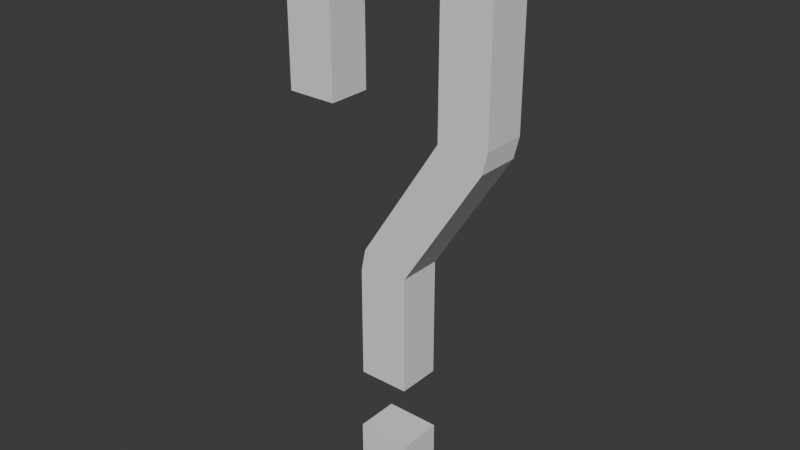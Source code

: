 # Source: QuestionMark.blend  (saved by Blender 4.2.66; exported with 4.5.12 LTS)
import bpy
from mathutils import Matrix  # noqa: F401  (used for matrix-valued properties, if any)

bpy.ops.wm.read_factory_settings(use_empty=True)
scene = bpy.context.scene
scene.name = 'Scene'

# ---- collections
col_collection = bpy.data.collections.new('Collection'); scene.collection.children.link(col_collection)

# ---- world
world_world = bpy.data.worlds.new('World'); scene.world = world_world
world_world.use_nodes = True; world_world.node_tree.nodes.clear()
_N = world_world.node_tree.nodes; _L = world_world.node_tree.links
n0 = _N.new('ShaderNodeOutputWorld'); n0.name = 'World Output'; n0.location = (300, 300)
n1 = _N.new('ShaderNodeBackground'); n1.name = 'Background'; n1.location = (10, 300)
n1.inputs[0].default_value = (0.05088, 0.05088, 0.05088, 1.0)
_L.new(n1.outputs[0], n0.inputs[0])
n0.is_active_output = True
world_world.color = (0.05088, 0.05088, 0.05088)
world_world.sun_shadow_jitter_overblur = 0.0

# ---- meshes
me_text = bpy.data.meshes.new('Text')
me_text.from_pydata([(0.05069, -0.05, -0.5744), (-0.07467, -0.05, -0.7196), (0.2389, -0.05, 0.1772), (0.227, -0.05, 0.1286), (0.04574, -0.05, -0.1555), (0.04574, -0.05, -0.4293), (-0.05901, -0.05, -0.1231), (0.1249, -0.05, 0.1621), (0.1249, -0.05, 0.4697), (-0.139, -0.05, 0.4697), (0.05069, 0.05, -0.5744), (0.05069, 0.05, -0.7196), (-0.07467, 0.05, -0.5744), (0.2389, 0.05, 0.1772), (0.227, 0.05, 0.1286), (0.04574, 0.05, -0.1555), (0.04574, 0.05, -0.4293), (-0.06945, 0.05, -0.1738), (-0.05901, 0.05, -0.1231), (0.1249, 0.05, 0.4697), (-0.2536, 0.05, 0.1794), (-0.06973, 0.05, -0.4293), (-0.06973, -0.05, -0.4293), (-0.06945, -0.05, -0.1738), (0.1249, 0.05, 0.1621), (-0.139, 0.05, 0.4697), (-0.139, 0.05, 0.1794), (-0.139, -0.05, 0.1794), (-0.2536, -0.05, 0.1794), (0.05069, -0.05, -0.7196), (-0.07467, 0.05, -0.7196), (-0.07467, -0.05, -0.5744), (0.2389, -0.05, 0.482), (0.1366, -0.05, 0.5844), (-0.1513, -0.05, 0.5844), (-0.2536, -0.05, 0.482), (0.1366, 0.05, 0.5844), (0.2389, 0.05, 0.482), (-0.2536, 0.05, 0.482), (-0.1513, 0.05, 0.5844)], [], [(37, 19, 36), (33, 39, 34), (28, 27, 9), (7, 2, 8), (7, 3, 2), (6, 3, 7), (6, 4, 3), (6, 5, 4), (23, 5, 6), (22, 5, 23), (1, 0, 31), (1, 29, 0), (33, 34, 9), (19, 37, 13), (38, 25, 20), (20, 25, 26), (24, 19, 13), (24, 13, 14), (18, 24, 14), (18, 14, 15), (18, 15, 16), (17, 18, 16), (21, 17, 16), (30, 12, 10), (30, 10, 11), (35, 20, 28), (3, 13, 2), (4, 14, 3), (5, 15, 4), (22, 16, 5), (22, 17, 21), (6, 17, 23), (7, 18, 6), (8, 24, 7), (9, 19, 8), (27, 25, 9), (28, 26, 27), (9, 35, 28), (2, 37, 32), (29, 10, 0), (1, 11, 29), (31, 30, 1), (0, 12, 31), (39, 36, 19), (35, 39, 38), (36, 32, 37), (34, 35, 9), (35, 34, 39), (36, 33, 32), (33, 36, 39), (8, 33, 9), (33, 8, 32), (8, 2, 32), (35, 38, 20), (3, 14, 13), (4, 15, 14), (5, 16, 15), (22, 21, 16), (22, 23, 17), (6, 18, 17), (7, 24, 18), (8, 19, 24), (9, 25, 19), (27, 26, 25), (28, 20, 26), (38, 39, 25), (2, 13, 37), (29, 11, 10), (1, 30, 11), (31, 12, 30), (0, 10, 12), (19, 25, 39)])
_uv = me_text.uv_layers.new(name='UVMap')
_uv.uv.foreach_set('vector', [0.04887, 0.0, 0.4023, 0.0, 0.0, 0.0, 0.7118, 1.0, 0.7049, 0.0, 0.7049, 1.0, 0.4368, 0.0, 0.4253, 0.0, 0.4138, 0.0, 0.3908, 0.0, 0.05747, 0.0, 0.4023, 0.0, 0.3908, 0.0, 0.1034, 0.0, 0.09195, 0.0, 0.3793, 0.0, 0.1034, 0.0, 0.3908, 0.0, 0.3793, 0.0, 0.2069, 0.0, 0.1954, 0.0, 0.2759, 0.0, 0.2184, 0.0, 0.2069, 0.0, 0.2644, 0.0, 0.2184, 0.0, 0.2759, 0.0, 0.2299, 0.0, 0.2184, 0.0, 0.2414, 0.0, 0.02299, 0.0, 0.0, 0.0, 0.03448, 0.0, 0.02299, 0.0, 0.01149, 0.0, 0.0, 0.0, 0.0, 1.0, 0.4329, 0.0, 0.381, 1.0, 0.4023, 0.0, 0.04887, 0.0, 0.05747, 0.0, 0.4454, 0.0, 0.4138, 0.0, 0.4368, 0.0, 0.4368, 0.0, 0.4138, 0.0, 0.4253, 0.0, 0.3908, 0.0, 0.4023, 0.0, 0.05747, 0.0, 0.3908, 0.0, 0.09195, 0.0, 0.1034, 0.0, 0.3793, 0.0, 0.3908, 0.0, 0.1034, 0.0, 0.3793, 0.0, 0.1954, 0.0, 0.2069, 0.0, 0.2759, 0.0, 0.2069, 0.0, 0.2184, 0.0, 0.2644, 0.0, 0.2759, 0.0, 0.2184, 0.0, 0.2299, 0.0, 0.2414, 0.0, 0.2184, 0.0, 0.02299, 0.0, 0.03448, 0.0, 0.0, 0.0, 0.02299, 0.0, 0.0, 0.0, 0.01149, 0.0, 0.4137, 1.0, 0.4048, 0.0, 0.4048, 1.0, 0.05952, 1.0, 0.04762, 0.0, 0.04762, 1.0, 0.1667, 1.0, 0.1548, 0.0, 0.1548, 1.0, 0.1786, 1.0, 0.1667, 0.0, 0.1667, 1.0, 0.1905, 1.0, 0.1786, 0.0, 0.1786, 1.0, 0.1905, 1.0, 0.2024, 0.0, 0.1905, 0.0, 0.2381, 1.0, 0.2262, 0.0, 0.2262, 1.0, 0.3571, 1.0, 0.3452, 0.0, 0.3452, 1.0, 0.369, 1.0, 0.3571, 0.0, 0.3571, 1.0, 0.381, 1.0, 0.369, 0.0, 0.369, 1.0, 0.3929, 1.0, 0.381, 0.0, 0.381, 1.0, 0.4048, 1.0, 0.3929, 0.0, 0.3929, 1.0, 0.4138, 0.0, 0.4454, 0.0, 0.4368, 0.0, 0.0119, 1.0, 0.002993, 0.0, 0.002993, 1.0, 0.25, 1.0, 0.0, 0.0, 0.0, 1.0, 0.5, 1.0, 0.25, 0.0, 0.25, 1.0, 0.75, 1.0, 0.5, 0.0, 0.5, 1.0, 1.0, 1.0, 0.75, 0.0, 0.75, 1.0, 0.7049, 0.0, 0.0, 0.0, 0.4023, 0.0, 0.4137, 1.0, 0.4167, 0.0, 0.4137, 0.0, 0.0, 0.0, 0.002993, 1.0, 0.002993, 0.0, 0.4329, 0.0, 0.4454, 0.0, 0.4138, 0.0, 0.4137, 1.0, 0.4167, 1.0, 0.4167, 0.0, 0.0, 0.0, 0.0, 1.0, 0.002993, 1.0, 0.7118, 1.0, 0.7118, 0.0, 0.7049, 0.0, 0.4023, 0.0, 0.0, 1.0, 0.381, 1.0, 0.0, 1.0, 0.4023, 0.0, 0.04887, 0.0, 0.4023, 0.0, 0.05747, 0.0, 0.04887, 0.0, 0.4137, 1.0, 0.4137, 0.0, 0.4048, 0.0, 0.05952, 1.0, 0.05952, 0.0, 0.04762, 0.0, 0.1667, 1.0, 0.1667, 0.0, 0.1548, 0.0, 0.1786, 1.0, 0.1786, 0.0, 0.1667, 0.0, 0.1905, 1.0, 0.1905, 0.0, 0.1786, 0.0, 0.1905, 1.0, 0.2024, 1.0, 0.2024, 0.0, 0.2381, 1.0, 0.2381, 0.0, 0.2262, 0.0, 0.3571, 1.0, 0.3571, 0.0, 0.3452, 0.0, 0.369, 1.0, 0.369, 0.0, 0.3571, 0.0, 0.381, 1.0, 0.381, 0.0, 0.369, 0.0, 0.3929, 1.0, 0.3929, 0.0, 0.381, 0.0, 0.4048, 1.0, 0.4048, 0.0, 0.3929, 0.0, 0.4454, 0.0, 0.3647, 0.0, 0.4138, 0.0, 0.0119, 1.0, 0.0119, 0.0, 0.002993, 0.0, 0.25, 1.0, 0.25, 0.0, 0.0, 0.0, 0.5, 1.0, 0.5, 0.0, 0.25, 0.0, 0.75, 1.0, 0.75, 0.0, 0.5, 0.0, 1.0, 1.0, 1.0, 0.0, 0.75, 0.0, 0.4023, 0.0, 0.4138, 0.0, 0.7049, 0.0])
me_text.auto_texspace = False
me_text.update()
me_text.normals_split_custom_set([tuple(v) for v in zip(*[iter([0.0, 1.0, -4.5e-08, 0.0, 1.0, -4.5e-08, 0.0, 1.0, -4.5e-08, 0.0, -5.96e-07, 1.0, 0.0, -5.96e-07, 1.0, 0.0, -5.96e-07, 1.0, 0.0, -1.0, 5.597e-08, 0.0, -1.0, 5.597e-08, 0.0, -1.0, 5.597e-08, -6.418e-09, -1.0, 5.31e-08, -6.418e-09, -1.0, 5.31e-08, -6.418e-09, -1.0, 5.31e-08, -4.198e-08, -1.0, 2.171e-07, -4.198e-08, -1.0, 2.171e-07, -4.198e-08, -1.0, 2.171e-07, -1.205e-07, -1.0, 7.92e-08, -1.205e-07, -1.0, 7.92e-08, -1.205e-07, -1.0, 7.92e-08, 9.179e-08, -1.0, -2.092e-07, 9.179e-08, -1.0, -2.092e-07, 9.179e-08, -1.0, -2.092e-07, 1.423e-07, -1.0, 0.0, 1.423e-07, -1.0, 0.0, 1.423e-07, -1.0, 0.0, 8.881e-08, -1.0, -1.095e-07, 8.881e-08, -1.0, -1.095e-07, 8.881e-08, -1.0, -1.095e-07, 0.0, -1.0, -3.158e-08, 0.0, -1.0, -3.158e-08, 0.0, -1.0, -3.158e-08, 0.0, -1.0, 4.094e-07, 0.0, -1.0, 4.094e-07, 0.0, -1.0, 4.094e-07, 0.0, -1.0, 4.094e-07, 0.0, -1.0, 4.094e-07, 0.0, -1.0, 4.094e-07, -2.071e-07, -1.0, 8.11e-08, -2.071e-07, -1.0, 8.11e-08, -2.071e-07, -1.0, 8.11e-08, -5.288e-09, 1.0, 4.823e-08, -5.288e-09, 1.0, 4.823e-08, -5.288e-09, 1.0, 4.823e-08, 5.298e-09, 1.0, 2.684e-08, 5.298e-09, 1.0, 2.684e-08, 5.298e-09, 1.0, 2.684e-08, 0.0, 1.0, 5.597e-08, 0.0, 1.0, 5.597e-08, 0.0, 1.0, 5.597e-08, -6.418e-09, 1.0, 5.31e-08, -6.418e-09, 1.0, 5.31e-08, -6.418e-09, 1.0, 5.31e-08, -4.198e-08, 1.0, 3.257e-07, -4.198e-08, 1.0, 3.257e-07, -4.198e-08, 1.0, 3.257e-07, -9.216e-08, 1.0, 1.584e-07, -9.216e-08, 1.0, 1.584e-07, -9.216e-08, 1.0, 1.584e-07, 1.188e-07, 1.0, -1.046e-07, 1.188e-07, 1.0, -1.046e-07, 1.188e-07, 1.0, -1.046e-07, 1.758e-07, 1.0, 9.741e-08, 1.758e-07, 1.0, 9.741e-08, 1.758e-07, 1.0, 9.741e-08, -8.881e-08, 1.0, 0.0, -8.881e-08, 1.0, 0.0, -8.881e-08, 1.0, 0.0, 0.0, 1.0, 6.315e-08, 0.0, 1.0, 6.315e-08, 0.0, 1.0, 6.315e-08, 0.0, 1.0, 0.0, 0.0, 1.0, 0.0, 0.0, 1.0, 0.0, 0.0, 1.0, 0.0, 0.0, 1.0, 0.0, 0.0, 1.0, 0.0, -1.0, -3.447e-06, -4.842e-13, -1.0, -3.447e-06, -4.842e-13, -1.0, -3.447e-06, -4.842e-13, 0.9873, 1.326e-06, -0.1589, 0.9872, -0.007016, -0.1592, 0.9873, 2.387e-06, -0.1589, 0.8366, 0.004119, -0.5479, 0.837, 0.005872, -0.5472, 0.8362, 1.107e-09, -0.5485, 1.0, 0.0, 0.0, 1.0, 0.0, 0.0, 1.0, 0.0, 0.0, 0.0, 0.0, -1.0, 0.0, 0.0, -1.0, 0.0, 0.0, -1.0, -1.0, 0.0001396, 0.0003294, -1.0, 4.474e-11, 0.0003166, -1.0, 8.457e-06, 0.0003167, -0.9774, -0.0003277, 0.2115, -0.9774, 0.00041, 0.2115, -0.9774, -0.00242, 0.2113, -0.835, -0.004637, 0.5502, -0.8345, -0.001503, 0.551, -0.8359, -0.007009, 0.5489, -1.0, 0.0, 0.0, -1.0, 0.0, 0.0, -1.0, 0.0, 0.0, 0.0, 0.0, -1.0, 0.0, 0.0, -1.0, 0.0, 0.0, -1.0, 1.0, 0.0, 0.0, 1.0, 0.0, 0.0, 1.0, 0.0, 0.0, 0.0, 0.0, -1.0, 0.0, 0.0, -1.0, 0.0, 0.0, -1.0, 5.04e-07, -1.0, -1.611e-07, 5.04e-07, -1.0, -1.611e-07, 5.04e-07, -1.0, -1.611e-07, 1.0, -4.455e-07, 2.185e-14, 1.0, -4.455e-07, 2.185e-14, 1.0, -4.455e-07, 2.185e-14, 1.0, 0.0, 0.0, 1.0, 0.0, 0.0, 1.0, 0.0, 0.0, 0.0, 0.0, -1.0, 0.0, 0.0, -1.0, 0.0, 0.0, -1.0, -1.0, 0.0, 0.0, -1.0, 0.0, 0.0, -1.0, 0.0, 0.0, 0.0, 0.0, 1.0, 0.0, 0.0, 1.0, 0.0, 0.0, 1.0, 0.0, 1.0, 1.763e-08, 0.0, 1.0, 1.763e-08, 0.0, 1.0, 1.763e-08, -0.7071, -1.029e-06, 0.7071, -0.7071, -1.029e-06, 0.7071, -0.7071, -1.029e-06, 0.7071, 0.7071, 1.662e-07, 0.7071, 0.7071, 1.662e-07, 0.7071, 0.7071, 1.662e-07, 0.7071, 5.26e-07, -1.0, 7.165e-08, 5.26e-07, -1.0, 7.165e-08, 5.26e-07, -1.0, 7.165e-08, -0.7071, -5.556e-07, 0.7071, -0.7071, -5.556e-07, 0.7071, -0.7071, -5.556e-07, 0.7071, 0.7071, 5.146e-07, 0.7071, 0.7071, 5.146e-07, 0.7071, 0.7071, 5.146e-07, 0.7071, 0.0, 5.96e-07, 1.0, 0.0, 5.96e-07, 1.0, 0.0, 5.96e-07, 1.0, 0.0, -1.0, -5.537e-07, 0.0, -1.0, -5.537e-07, 0.0, -1.0, -5.537e-07, 5.684e-08, -1.0, -5.76e-07, 5.684e-08, -1.0, -5.76e-07, 5.684e-08, -1.0, -5.76e-07, -5.288e-09, -1.0, 5.359e-08, -5.288e-09, -1.0, 5.359e-08, -5.288e-09, -1.0, 5.359e-08, -1.0, -4.924e-07, 7.878e-07, -1.0, -4.924e-07, 7.878e-07, -1.0, -4.924e-07, 7.878e-07, 0.9866, -0.02079, -0.1615, 0.9873, -2.408e-08, -0.1589, 0.9868, -0.01771, -0.1609, 0.8363, 0.002021, -0.5483, 0.8362, 6.597e-06, -0.5485, 0.8362, -3.955e-06, -0.5484, 1.0, 0.0, 0.0, 1.0, 0.0, 0.0, 1.0, 0.0, 0.0, 0.0, 0.0, -1.0, 0.0, 0.0, -1.0, 0.0, 0.0, -1.0, -1.0, 0.0004161, 6.258e-05, -1.0, 1.216e-05, -1.887e-05, -1.0, 0.0005469, 0.0001263, -0.9774, -0.001393, 0.2114, -0.9774, -0.002418, 0.2113, -0.9774, -0.001834, 0.2114, -0.8351, -0.004876, 0.5501, -0.8359, -0.007009, 0.5489, -0.8346, -0.002494, 0.5508, -1.0, 0.0, 0.0, -1.0, 0.0, 0.0, -1.0, 0.0, 0.0, 0.0, 0.0, -1.0, 0.0, 0.0, -1.0, 0.0, 0.0, -1.0, 1.0, 0.0, 0.0, 1.0, 0.0, 0.0, 1.0, 0.0, 0.0, 0.0, 0.0, -1.0, 0.0, 0.0, -1.0, 0.0, 0.0, -1.0, 0.0, 1.0, 3.582e-08, 0.0, 1.0, 3.582e-08, 0.0, 1.0, 3.582e-08, 1.0, -1.466e-06, 3.422e-07, 1.0, -1.466e-06, 3.422e-07, 1.0, -1.466e-06, 3.422e-07, 1.0, 0.0, 0.0, 1.0, 0.0, 0.0, 1.0, 0.0, 0.0, 0.0, 0.0, -1.0, 0.0, 0.0, -1.0, 0.0, 0.0, -1.0, -1.0, 0.0, 0.0, -1.0, 0.0, 0.0, -1.0, 0.0, 0.0, 0.0, 0.0, 1.0, 0.0, 0.0, 1.0, 0.0, 0.0, 1.0, 0.0, 1.0, 7.691e-08, 0.0, 1.0, 7.691e-08, 0.0, 1.0, 7.691e-08])] * 3)])

# ---- objects
ob_text = bpy.data.objects.new('Text', me_text)

# ---- transforms, parenting, visibility, modifiers, constraints
ob_text.location = (0.0, 0.0, -1.137e-09)
_m = ob_text.modifiers.new('Bevel', 'BEVEL')
_m.width = 0.0
_m.width_pct = 0.0
_m.offset_type = 'WIDTH'

# ---- collection membership
col_collection.objects.link(ob_text)

# ---- scene / render settings (as saved in the file)
scene.frame_start = 1; scene.frame_end = 250; scene.frame_set(1)
scene.render.engine = 'BLENDER_EEVEE_NEXT'
bpy.context.view_layer.update()

# ---- added for rendering (the .blend has no active camera and no usable light): camera, sun
cam_auto = bpy.data.cameras.new('AutoCamera')
cam_auto.lens = 50.0
cam_auto.sensor_width = 36.0
cam_auto.clip_end = 1000.0
ob_auto_camera = bpy.data.objects.new('AutoCamera', cam_auto)
scene.collection.objects.link(ob_auto_camera)
ob_auto_camera.location = (1.28565, -1.55161, 0.966823)
ob_auto_camera.rotation_euler = (1.09748, -7.21219e-08, 0.694738)
scene.camera = ob_auto_camera
light_auto_sun = bpy.data.lights.new('AutoSun', 'SUN')
light_auto_sun.energy = 3.0
light_auto_sun.angle = 0.0523599
ob_auto_sun = bpy.data.objects.new('AutoSun', light_auto_sun)
scene.collection.objects.link(ob_auto_sun)
ob_auto_sun.rotation_euler = (0.872665, 0.174533, 0.523599)
bpy.context.view_layer.update()
